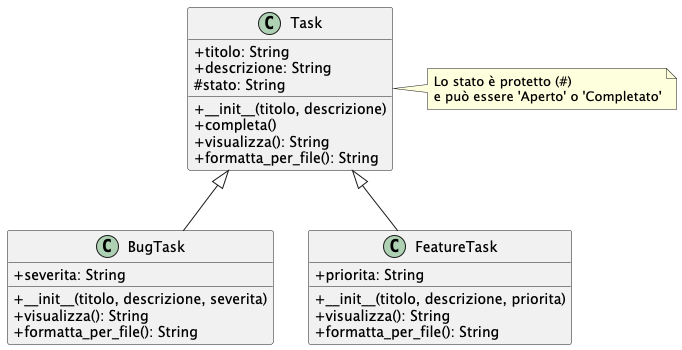

The diagram above was rendered by PlantUML. Its source (embedded in the PNG):
@startuml
skinparam classAttributeIconSize 0

class Task {
  + titolo: String
  + descrizione: String
  # stato: String
  + __init__(titolo, descrizione)
  + completa()
  + visualizza(): String
  + formatta_per_file(): String
}

class BugTask {
  + severita: String
  + __init__(titolo, descrizione, severita)
  + visualizza(): String
  + formatta_per_file(): String
}

class FeatureTask {
  + priorita: String
  + __init__(titolo, descrizione, priorita)
  + visualizza(): String
  + formatta_per_file(): String
}

Task <|-- BugTask
Task <|-- FeatureTask

note right of Task : Lo stato è protetto (#)\ne può essere 'Aperto' o 'Completato'
@enduml